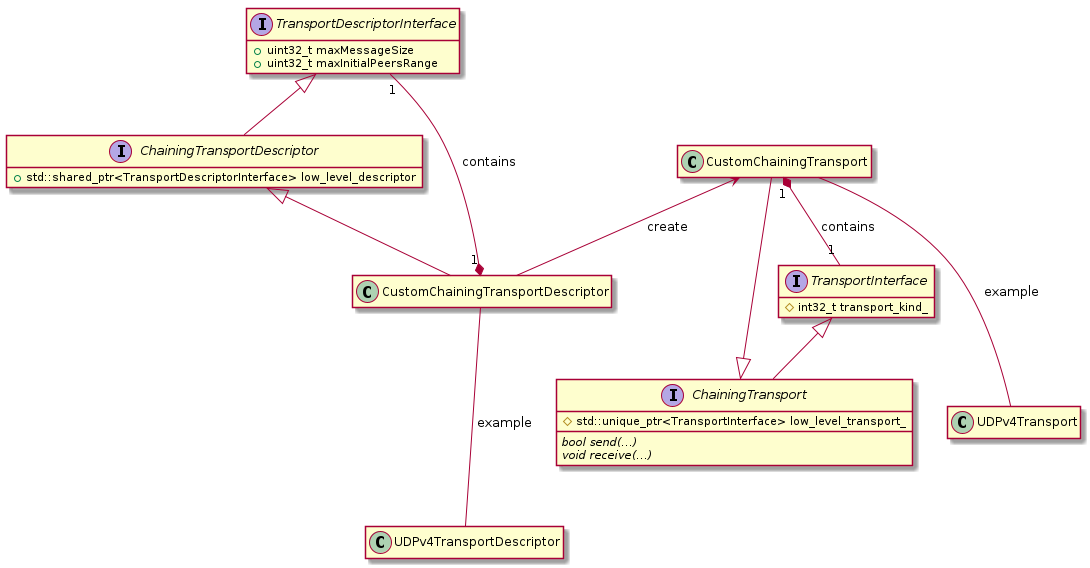

The diagram above was rendered by PlantUML. Its source (embedded in the PNG):
@startuml
hide empty members
interface TransportDescriptorInterface
{
    +uint32_t maxMessageSize
    +uint32_t maxInitialPeersRange
}
interface TransportInterface
{
    #int32_t transport_kind_
}
interface ChainingTransportDescriptor
{
    +std::shared_ptr<TransportDescriptorInterface> low_level_descriptor
}
interface ChainingTransport
{
    #std::unique_ptr<TransportInterface> low_level_transport_
    {abstract} bool send(...)
    {abstract} void receive(...)
}
TransportDescriptorInterface <|-- ChainingTransportDescriptor
TransportInterface <|-- ChainingTransport
ChainingTransportDescriptor <|-- CustomChainingTransportDescriptor
ChainingTransport <|-- CustomChainingTransport
CustomChainingTransport <-- CustomChainingTransportDescriptor : create
CustomChainingTransportDescriptor "1" *-- "1" TransportDescriptorInterface : contains
CustomChainingTransport "1" *-- "1" TransportInterface : contains
CustomChainingTransportDescriptor --- UDPv4TransportDescriptor : example
CustomChainingTransport ---  UDPv4Transport : example

@enduml